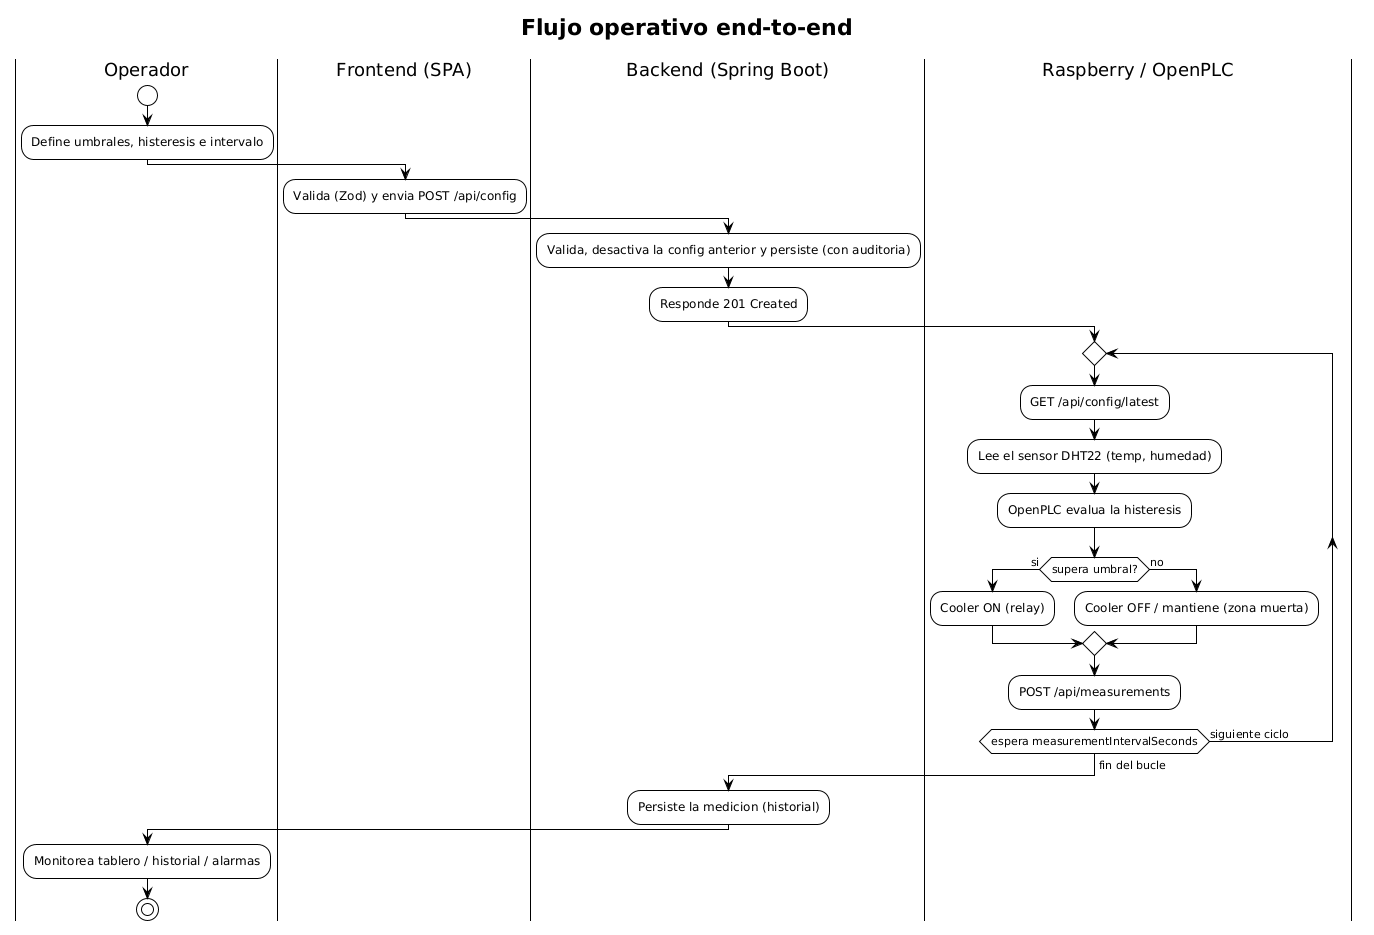

The diagram above was rendered by PlantUML. Its source (embedded in the PNG):
@startuml
!theme plain
skinparam backgroundColor #FFFFFF
skinparam shadowing false
' Diagrama de actividad con particiones (swimlanes) — flujo operativo end-to-end.
title Flujo operativo end-to-end

|Operador|
start
:Define umbrales, histeresis e intervalo;

|Frontend (SPA)|
:Valida (Zod) y envia POST /api/config;

|Backend (Spring Boot)|
:Valida, desactiva la config anterior y persiste (con auditoria);
:Responde 201 Created;

|Raspberry / OpenPLC|
repeat
  :GET /api/config/latest;
  :Lee el sensor DHT22 (temp, humedad);
  :OpenPLC evalua la histeresis;
  if (supera umbral?) then (si)
    :Cooler ON (relay);
  else (no)
    :Cooler OFF / mantiene (zona muerta);
  endif
  :POST /api/measurements;
repeat while (espera measurementIntervalSeconds) is (siguiente ciclo)
->fin del bucle;

|Backend (Spring Boot)|
:Persiste la medicion (historial);

|Operador|
:Monitorea tablero / historial / alarmas;
stop
@enduml